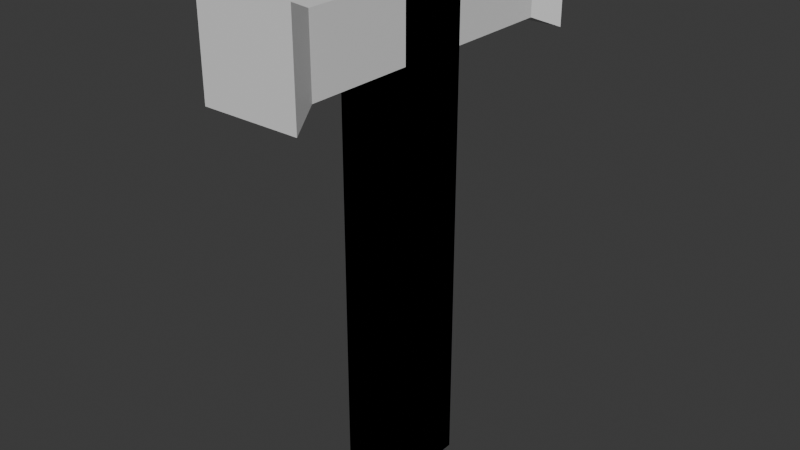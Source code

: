 # Source: gavel.blend  (saved by Blender 4.0.36; exported with 4.5.12 LTS)
import bpy
from mathutils import Matrix  # noqa: F401  (used for matrix-valued properties, if any)

bpy.ops.wm.read_factory_settings(use_empty=True)
scene = bpy.context.scene
scene.name = 'Scene'

# ---- collections
col_collection = bpy.data.collections.new('Collection'); scene.collection.children.link(col_collection)

# ---- materials (node trees are filled in below, after node groups)
mat_material = bpy.data.materials.new('Material')
mat_material.alpha_threshold = 0.0
mat_material.use_transparent_shadow = False
mat_material.roughness = 0.5
mat_material.line_color = (0.0, 0.0, 0.0, 1.0)

# ---- material node trees
mat_material.use_nodes = True; mat_material.node_tree.nodes.clear()
_N = mat_material.node_tree.nodes; _L = mat_material.node_tree.links
n0 = _N.new('ShaderNodeOutputMaterial'); n0.name = 'Material Output'; n0.location = (300, 300)
n1 = _N.new('ShaderNodeBsdfPrincipled'); n1.name = 'Principled BSDF'; n1.location = (10, 300)
n1.inputs[3].default_value = 1.45
_L.new(n1.outputs[0], n0.inputs[0])
n0.is_active_output = True

# ---- world
world_world = bpy.data.worlds.new('World'); scene.world = world_world
world_world.use_nodes = True; world_world.node_tree.nodes.clear()
_N = world_world.node_tree.nodes; _L = world_world.node_tree.links
n0 = _N.new('ShaderNodeOutputWorld'); n0.name = 'World Output'; n0.location = (300, 300)
n1 = _N.new('ShaderNodeBackground'); n1.name = 'Background'; n1.location = (10, 300)
n1.inputs[0].default_value = (0.05088, 0.05088, 0.05088, 1.0)
_L.new(n1.outputs[0], n0.inputs[0])
n0.is_active_output = True
world_world.color = (0.05088, 0.05088, 0.05088)
world_world.use_sun_shadow = False
world_world.sun_shadow_jitter_overblur = 0.0

# ---- meshes
me_cube = bpy.data.meshes.new('Cube')
me_cube.from_pydata([(1.0, 1.0, 5.915), (1.0, 1.0, -5.915), (1.0, -1.0, 5.915), (1.0, -1.0, -5.915), (-1.0, 1.0, 5.915), (-1.0, 1.0, -5.915), (-1.0, -1.0, 5.915), (-1.0, -1.0, -5.915), (1.0, -1.0, 7.942), (-1.0, -1.0, 7.942), (1.0, 1.0, 7.942), (-1.0, 1.0, 7.942), (1.0, -4.03, 5.915), (-1.0, -4.03, 5.915), (1.0, -4.03, 7.942), (-1.0, -4.03, 7.942), (1.375, -4.879, 5.535), (-1.375, -4.879, 5.535), (1.375, -4.879, 8.322), (-1.375, -4.879, 8.322)], [], [(4, 6, 9, 11), (3, 2, 6, 7), (7, 6, 4, 5), (5, 1, 3, 7), (1, 0, 2, 3), (5, 4, 0, 1), (10, 11, 9, 8), (2, 0, 10, 8), (0, 4, 11, 10), (2, 8, 14, 12), (15, 13, 17, 19), (6, 2, 12, 13), (9, 6, 13, 15), (8, 9, 15, 14), (17, 16, 18, 19), (13, 12, 16, 17), (12, 14, 18, 16), (14, 15, 19, 18)])
_uv = me_cube.uv_layers.new(name='UVMap')
_uv.uv.foreach_set('vector', [0.3513, 0.5989, 0.4693, 0.6659, 0.3498, 0.7688, 0.3199, 0.6745, 0.1495, 8.823e-05, 0.1479, 0.8527, 0.006125, 0.8526, 0.005435, 0.0002048, 0.4693, 8.825e-05, 0.4693, 0.6659, 0.3513, 0.5989, 0.3868, 0.1584, 0.3868, 0.1584, 0.3188, 0.1477, 0.2437, 0.01811, 0.4693, 8.825e-05, 0.3188, 0.1477, 0.2538, 0.5912, 0.1497, 0.6204, 0.2437, 0.01811, 0.3868, 0.1584, 0.3513, 0.5989, 0.2538, 0.5912, 0.3188, 0.1477, 0.2739, 0.6584, 0.3199, 0.6745, 0.3498, 0.7688, 0.2029, 0.7489, 0.1497, 0.6204, 0.2538, 0.5912, 0.2739, 0.6584, 0.2029, 0.7489, 0.2538, 0.5912, 0.3513, 0.5989, 0.3199, 0.6745, 0.2739, 0.6584, 0.1479, 0.8527, 0.1495, 0.9999, 0.07847, 0.9283, 0.07482, 0.924, 0.07386, 0.9312, 0.07078, 0.9279, 0.07254, 0.9278, 0.07372, 0.9288, 0.006125, 0.8526, 0.1479, 0.8527, 0.07482, 0.924, 0.07078, 0.9279, 8.823e-05, 0.9942, 0.006125, 0.8526, 0.07078, 0.9279, 0.07386, 0.9312, 0.1495, 0.9999, 8.823e-05, 0.9942, 0.07386, 0.9312, 0.07847, 0.9283, 0.07254, 0.9278, 0.07394, 0.9268, 0.0746, 0.9279, 0.07372, 0.9288, 0.07078, 0.9279, 0.07482, 0.924, 0.07394, 0.9268, 0.07254, 0.9278, 0.07482, 0.924, 0.07847, 0.9283, 0.0746, 0.9279, 0.07394, 0.9268, 0.07847, 0.9283, 0.07386, 0.9312, 0.07372, 0.9288, 0.0746, 0.9279])
me_cube.materials.append(mat_material)
me_cube.use_mirror_vertex_groups = False
me_cube.update()

# ---- objects
ob_cube = bpy.data.objects.new('Cube', me_cube)

# ---- transforms, parenting, visibility, modifiers, constraints
ob_cube.location = (0.0, 0.0, 0.0)
ob_cube.lock_rotations_4d = False
ob_cube.empty_display_type = 'ARROWS'
ob_cube.lineart.crease_threshold = 0.0
_m = ob_cube.modifiers.new('Mirror', 'MIRROR')
_m.use_axis = (False, True, False)
_m.use_clip = True

# ---- collection membership
col_collection.objects.link(ob_cube)

# ---- scene / render settings (as saved in the file)
scene.frame_start = 1; scene.frame_end = 250; scene.frame_set(1)
scene.render.engine = 'BLENDER_EEVEE_NEXT'
scene.cycles.sampling_pattern = 'TABULATED_SOBOL'
bpy.context.view_layer.update()

# ---- added for rendering (the .blend has no active camera and no usable light): camera, sun
cam_auto = bpy.data.cameras.new('AutoCamera')
cam_auto.lens = 50.0
cam_auto.sensor_width = 36.0
cam_auto.clip_end = 1000.0
ob_auto_camera = bpy.data.objects.new('AutoCamera', cam_auto)
scene.collection.objects.link(ob_auto_camera)
ob_auto_camera.location = (16.1715, -19.4058, 14.1406)
ob_auto_camera.rotation_euler = (1.09748, -7.21219e-08, 0.694738)
scene.camera = ob_auto_camera
light_auto_sun = bpy.data.lights.new('AutoSun', 'SUN')
light_auto_sun.energy = 3.0
light_auto_sun.angle = 0.0523599
ob_auto_sun = bpy.data.objects.new('AutoSun', light_auto_sun)
scene.collection.objects.link(ob_auto_sun)
ob_auto_sun.rotation_euler = (0.872665, 0.174533, 0.523599)
bpy.context.view_layer.update()
